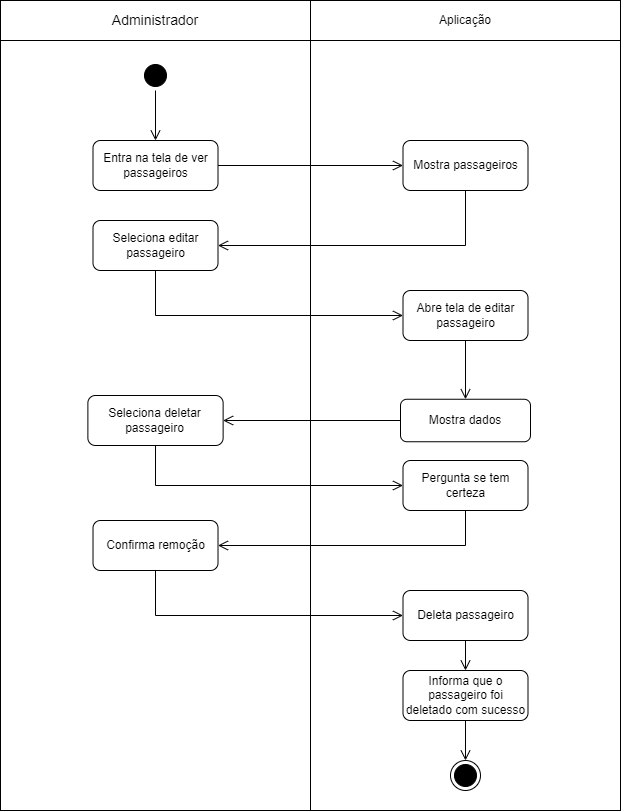

The diagram above was exported from draw.io. Its source (the exported page's mxGraphModel, read from the mxfile embedded in the PNG):
<mxGraphModel dx="1439" dy="533" grid="1" gridSize="10" guides="1" tooltips="1" connect="1" arrows="1" fold="1" page="1" pageScale="1" pageWidth="827" pageHeight="1169" math="0" shadow="0">
  <root>
    <mxCell id="0" />
    <mxCell id="1" parent="0" />
    <mxCell id="30" value="" style="rounded=0;whiteSpace=wrap;html=1;" parent="1" vertex="1">
      <mxGeometry x="104" y="250" width="310" height="770" as="geometry" />
    </mxCell>
    <mxCell id="31" value="" style="rounded=0;whiteSpace=wrap;html=1;" parent="1" vertex="1">
      <mxGeometry x="414" y="250" width="310" height="770" as="geometry" />
    </mxCell>
    <mxCell id="32" value="&lt;font style=&quot;font-size: 14px;&quot;&gt;Administrador&lt;/font&gt;" style="rounded=0;whiteSpace=wrap;html=1;" parent="1" vertex="1">
      <mxGeometry x="104" y="210" width="310" height="40" as="geometry" />
    </mxCell>
    <mxCell id="33" value="Aplicação" style="rounded=0;whiteSpace=wrap;html=1;" parent="1" vertex="1">
      <mxGeometry x="414" y="210" width="310" height="40" as="geometry" />
    </mxCell>
    <mxCell id="34" value="" style="ellipse;html=1;shape=startState;fillColor=#000000;strokeColor=#000000;" parent="1" vertex="1">
      <mxGeometry x="244" y="270" width="30" height="30" as="geometry" />
    </mxCell>
    <mxCell id="35" value="" style="edgeStyle=orthogonalEdgeStyle;html=1;verticalAlign=bottom;endArrow=open;endSize=8;strokeColor=#000000;rounded=0;entryX=0.5;entryY=0;entryDx=0;entryDy=0;" parent="1" source="34" target="36" edge="1">
      <mxGeometry relative="1" as="geometry">
        <mxPoint x="275" y="360" as="targetPoint" />
      </mxGeometry>
    </mxCell>
    <mxCell id="36" value="Entra na tela de ver passageiros" style="rounded=1;whiteSpace=wrap;html=1;" parent="1" vertex="1">
      <mxGeometry x="196.5" y="350" width="125" height="50" as="geometry" />
    </mxCell>
    <mxCell id="37" value="Mostra dados" style="rounded=1;whiteSpace=wrap;html=1;" parent="1" vertex="1">
      <mxGeometry x="504" y="608.75" width="130" height="42.5" as="geometry" />
    </mxCell>
    <mxCell id="38" value="Seleciona deletar passageiro" style="rounded=1;whiteSpace=wrap;html=1;" parent="1" vertex="1">
      <mxGeometry x="191.38" y="605" width="135.25" height="50" as="geometry" />
    </mxCell>
    <mxCell id="39" value="" style="edgeStyle=orthogonalEdgeStyle;html=1;verticalAlign=bottom;endArrow=open;endSize=8;strokeColor=#000000;rounded=0;entryX=1;entryY=0.5;entryDx=0;entryDy=0;exitX=0;exitY=0.5;exitDx=0;exitDy=0;" parent="1" source="37" target="38" edge="1">
      <mxGeometry relative="1" as="geometry">
        <mxPoint x="605" y="450" as="targetPoint" />
        <mxPoint x="500" y="450" as="sourcePoint" />
      </mxGeometry>
    </mxCell>
    <mxCell id="40" value="Pergunta se tem certeza" style="rounded=1;whiteSpace=wrap;html=1;" parent="1" vertex="1">
      <mxGeometry x="506.5" y="670" width="125" height="50" as="geometry" />
    </mxCell>
    <mxCell id="41" value="" style="edgeStyle=orthogonalEdgeStyle;html=1;verticalAlign=bottom;endArrow=open;endSize=8;strokeColor=#000000;rounded=0;entryX=0;entryY=0.5;entryDx=0;entryDy=0;exitX=0.5;exitY=1;exitDx=0;exitDy=0;" parent="1" source="38" target="40" edge="1">
      <mxGeometry relative="1" as="geometry">
        <mxPoint x="223" y="635" as="targetPoint" />
        <mxPoint x="390" y="560" as="sourcePoint" />
      </mxGeometry>
    </mxCell>
    <mxCell id="42" value="" style="edgeStyle=orthogonalEdgeStyle;html=1;verticalAlign=bottom;endArrow=open;endSize=8;strokeColor=#000000;rounded=0;entryX=1;entryY=0.5;entryDx=0;entryDy=0;exitX=0.5;exitY=1;exitDx=0;exitDy=0;" parent="1" source="40" target="55" edge="1">
      <mxGeometry relative="1" as="geometry">
        <mxPoint x="608" y="629" as="targetPoint" />
        <mxPoint x="440" y="584" as="sourcePoint" />
      </mxGeometry>
    </mxCell>
    <mxCell id="43" value="Deleta passageiro" style="rounded=1;whiteSpace=wrap;html=1;" parent="1" vertex="1">
      <mxGeometry x="506.5" y="800" width="125" height="50" as="geometry" />
    </mxCell>
    <mxCell id="44" value="&lt;div&gt;Informa que o passageiro foi deletado com sucesso&lt;br&gt;&lt;/div&gt;" style="rounded=1;whiteSpace=wrap;html=1;" parent="1" vertex="1">
      <mxGeometry x="506.5" y="880" width="125" height="50" as="geometry" />
    </mxCell>
    <mxCell id="45" value="" style="edgeStyle=orthogonalEdgeStyle;html=1;verticalAlign=bottom;endArrow=open;endSize=8;strokeColor=#000000;rounded=0;entryX=0.5;entryY=0;entryDx=0;entryDy=0;exitX=0.5;exitY=1;exitDx=0;exitDy=0;" parent="1" source="43" target="44" edge="1">
      <mxGeometry relative="1" as="geometry">
        <mxPoint x="565" y="620" as="targetPoint" />
        <mxPoint x="615" y="620" as="sourcePoint" />
      </mxGeometry>
    </mxCell>
    <mxCell id="46" value="" style="ellipse;html=1;shape=endState;fillColor=#000000;strokeColor=#000000;" parent="1" vertex="1">
      <mxGeometry x="554" y="970" width="30" height="30" as="geometry" />
    </mxCell>
    <mxCell id="47" value="Mostra passageiros" style="rounded=1;whiteSpace=wrap;html=1;" parent="1" vertex="1">
      <mxGeometry x="506.5" y="350" width="125" height="50" as="geometry" />
    </mxCell>
    <mxCell id="48" value="" style="edgeStyle=orthogonalEdgeStyle;html=1;verticalAlign=bottom;endArrow=open;endSize=8;strokeColor=#000000;rounded=0;entryX=0;entryY=0.5;entryDx=0;entryDy=0;exitX=1;exitY=0.5;exitDx=0;exitDy=0;" parent="1" source="36" target="47" edge="1">
      <mxGeometry relative="1" as="geometry">
        <mxPoint x="332" y="475" as="targetPoint" />
        <mxPoint x="580" y="475" as="sourcePoint" />
      </mxGeometry>
    </mxCell>
    <mxCell id="49" value="Seleciona editar passageiro" style="rounded=1;whiteSpace=wrap;html=1;" parent="1" vertex="1">
      <mxGeometry x="196.5" y="430" width="125" height="50" as="geometry" />
    </mxCell>
    <mxCell id="50" value="" style="edgeStyle=orthogonalEdgeStyle;html=1;verticalAlign=bottom;endArrow=open;endSize=8;strokeColor=#000000;rounded=0;entryX=1;entryY=0.5;entryDx=0;entryDy=0;exitX=0.5;exitY=1;exitDx=0;exitDy=0;" parent="1" source="47" target="49" edge="1">
      <mxGeometry relative="1" as="geometry">
        <mxPoint x="517" y="385" as="targetPoint" />
        <mxPoint x="332" y="385" as="sourcePoint" />
      </mxGeometry>
    </mxCell>
    <mxCell id="51" value="" style="edgeStyle=orthogonalEdgeStyle;html=1;verticalAlign=bottom;endArrow=open;endSize=8;strokeColor=#000000;rounded=0;exitX=0.5;exitY=1;exitDx=0;exitDy=0;entryX=0;entryY=0.5;entryDx=0;entryDy=0;" parent="1" source="49" target="52" edge="1">
      <mxGeometry relative="1" as="geometry">
        <mxPoint x="517" y="385" as="targetPoint" />
        <mxPoint x="332" y="385" as="sourcePoint" />
      </mxGeometry>
    </mxCell>
    <mxCell id="52" value="Abre tela de editar passageiro" style="rounded=1;whiteSpace=wrap;html=1;" parent="1" vertex="1">
      <mxGeometry x="506.5" y="500" width="125" height="50" as="geometry" />
    </mxCell>
    <mxCell id="53" value="" style="edgeStyle=orthogonalEdgeStyle;html=1;verticalAlign=bottom;endArrow=open;endSize=8;strokeColor=#000000;rounded=0;exitX=0.5;exitY=1;exitDx=0;exitDy=0;entryX=0.5;entryY=0;entryDx=0;entryDy=0;" parent="1" source="52" target="37" edge="1">
      <mxGeometry relative="1" as="geometry">
        <mxPoint x="569" y="590" as="targetPoint" />
        <mxPoint x="517" y="625" as="sourcePoint" />
      </mxGeometry>
    </mxCell>
    <mxCell id="54" value="" style="edgeStyle=orthogonalEdgeStyle;html=1;verticalAlign=bottom;endArrow=open;endSize=8;strokeColor=#000000;rounded=0;entryX=0.5;entryY=0;entryDx=0;entryDy=0;exitX=0.5;exitY=1;exitDx=0;exitDy=0;" parent="1" source="44" target="46" edge="1">
      <mxGeometry relative="1" as="geometry">
        <mxPoint x="492.26" y="1120" as="targetPoint" />
        <mxPoint x="492.26" y="1060" as="sourcePoint" />
      </mxGeometry>
    </mxCell>
    <mxCell id="55" value="Confirma remoção" style="rounded=1;whiteSpace=wrap;html=1;" parent="1" vertex="1">
      <mxGeometry x="196.51" y="730" width="125" height="50" as="geometry" />
    </mxCell>
    <mxCell id="56" value="" style="edgeStyle=orthogonalEdgeStyle;html=1;verticalAlign=bottom;endArrow=open;endSize=8;strokeColor=#000000;rounded=0;entryX=0;entryY=0.5;entryDx=0;entryDy=0;exitX=0.5;exitY=1;exitDx=0;exitDy=0;" parent="1" source="55" target="43" edge="1">
      <mxGeometry relative="1" as="geometry">
        <mxPoint x="516.5" y="705" as="targetPoint" />
        <mxPoint x="269.0050000000001" y="665" as="sourcePoint" />
      </mxGeometry>
    </mxCell>
  </root>
</mxGraphModel>